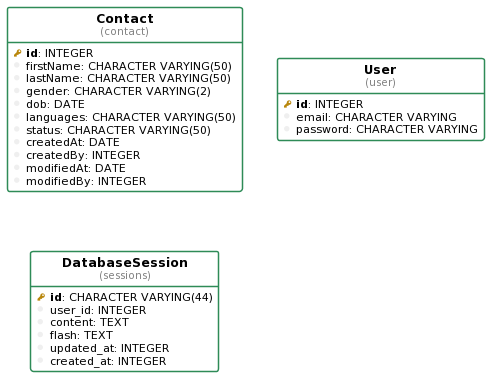

The diagram above was rendered by PlantUML. Its source (embedded in the PNG):
@startuml
!define table(ename, dbname) entity "<b>ename</b>\n<font size=10 color=gray>(dbname)</font>"

!define pkey(x) {field} <b><color:DarkGoldenRod><&key></color> x</b>
!define fkey(x) {field} <color:#AAAAAA><&key></color> x
!define column(x) {field} <color:#EFEFEF><&media-record></color> x

hide stereotypes
hide methods
hide circle

top to bottom direction

skinparam roundcorner 5
skinparam linetype ortho
skinparam shadowing false
skinparam handwritten false

skinparam class {
    BackgroundColor white
    ArrowColor seagreen
    BorderColor seagreen
}


table( Contact, contact ) as contact {
  pkey( id ): INTEGER 
  column( firstName ): CHARACTER VARYING(50) 
  column( lastName ): CHARACTER VARYING(50) 
  column( gender ): CHARACTER VARYING(2) 
  column( dob ): DATE 
  column( languages ): CHARACTER VARYING(50) 
  column( status ): CHARACTER VARYING(50) 
  column( createdAt ): DATE 
  column( createdBy ): INTEGER 
  column( modifiedAt ): DATE 
  column( modifiedBy ): INTEGER 
}

table( User, user ) as user {
  pkey( id ): INTEGER 
  column( email ): CHARACTER VARYING 
  column( password ): CHARACTER VARYING 
}

table( DatabaseSession, sessions ) as sessions {
  pkey( id ): CHARACTER VARYING(44) 
  column( user_id ): INTEGER 
  column( content ): TEXT 
  column( flash ): TEXT 
  column( updated_at ): INTEGER 
  column( created_at ): INTEGER 
}
@enduml